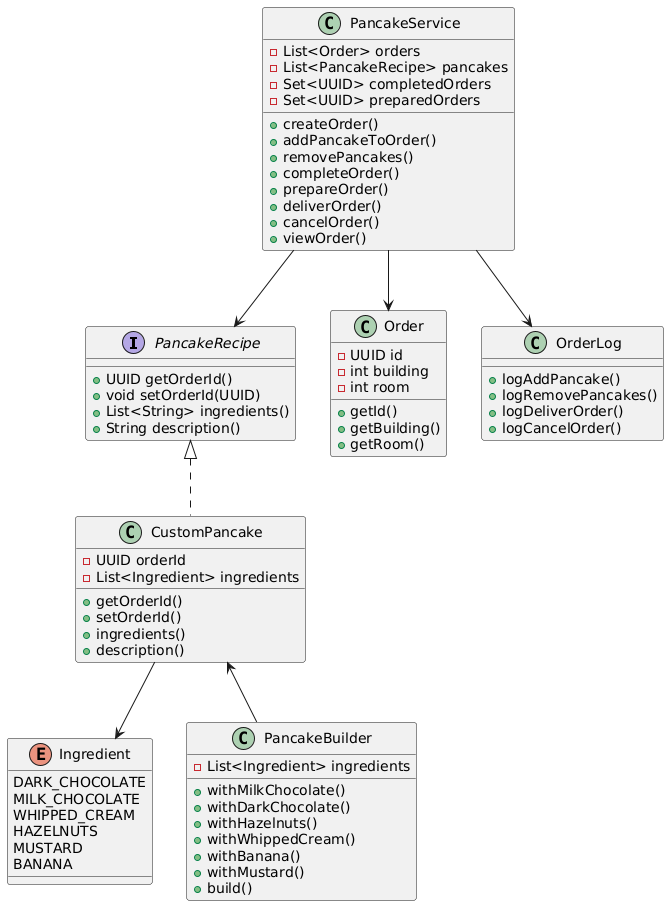

The diagram above was rendered by PlantUML. Its source (embedded in the PNG):
@startuml
interface PancakeRecipe {
  +UUID getOrderId()
  +void setOrderId(UUID)
  +List<String> ingredients()
  +String description()
}

enum Ingredient {
  DARK_CHOCOLATE
  MILK_CHOCOLATE
  WHIPPED_CREAM
  HAZELNUTS
  MUSTARD
  BANANA
}

class CustomPancake {
  -UUID orderId
  -List<Ingredient> ingredients
  +getOrderId()
  +setOrderId()
  +ingredients()
  +description()
}

class PancakeBuilder {
  -List<Ingredient> ingredients
  +withMilkChocolate()
  +withDarkChocolate()
  +withHazelnuts()
  +withWhippedCream()
  +withBanana()
  +withMustard()
  +build()
}

class Order {
  -UUID id
  -int building
  -int room
  +getId()
  +getBuilding()
  +getRoom()
}

class PancakeService {
  -List<Order> orders
  -List<PancakeRecipe> pancakes
  -Set<UUID> completedOrders
  -Set<UUID> preparedOrders
  +createOrder()
  +addPancakeToOrder()
  +removePancakes()
  +completeOrder()
  +prepareOrder()
  +deliverOrder()
  +cancelOrder()
  +viewOrder()
}

class OrderLog {
  +logAddPancake()
  +logRemovePancakes()
  +logDeliverOrder()
  +logCancelOrder()
}

PancakeRecipe <|.. CustomPancake
CustomPancake <-- PancakeBuilder
PancakeService --> Order
PancakeService --> PancakeRecipe
PancakeService --> OrderLog
CustomPancake --> Ingredient
@enduml